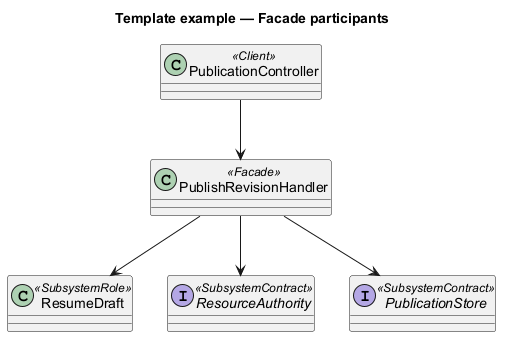

The diagram above was rendered by PlantUML. Its source (embedded in the PNG):
@startuml
' OWNER-MVP-2026-11-04 review: Reference / reusable template. Illustrative contract/model/pattern, not a product release commitment.
allowmixing
title Template example — Facade participants
skinparam backgroundColor white
skinparam shadowing false
skinparam defaultFontName Arial
skinparam classAttributeIconSize 0

class PublicationController <<Client>>
class PublishRevisionHandler <<Facade>>
class ResumeDraft <<SubsystemRole>>
interface ResourceAuthority <<SubsystemContract>>
interface PublicationStore <<SubsystemContract>>
PublicationController --> PublishRevisionHandler
PublishRevisionHandler --> ResumeDraft
PublishRevisionHandler --> ResourceAuthority
PublishRevisionHandler --> PublicationStore

@enduml